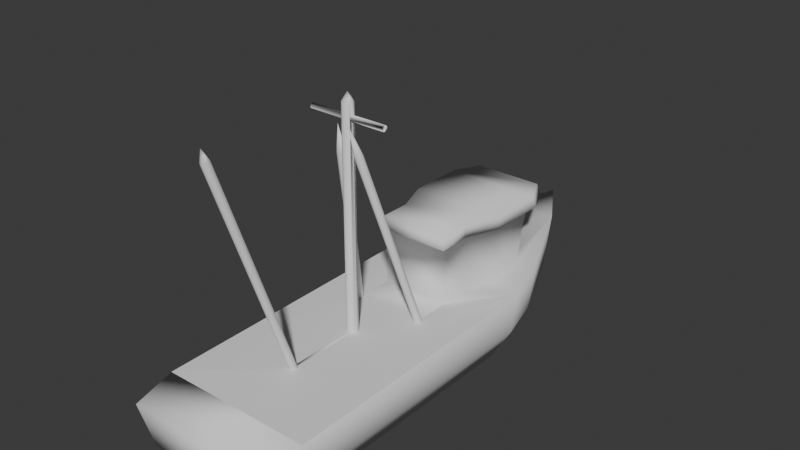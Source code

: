# Source: BoatCollision.blend  (saved by Blender 4.2.66; exported with 4.5.12 LTS)
import bpy
from mathutils import Matrix  # noqa: F401  (used for matrix-valued properties, if any)

bpy.ops.wm.read_factory_settings(use_empty=True)
scene = bpy.context.scene
scene.name = 'Scene'

# ---- collections
col_collection = bpy.data.collections.new('Collection'); scene.collection.children.link(col_collection)

# ---- world
world_world = bpy.data.worlds.new('World'); scene.world = world_world
world_world.use_nodes = True; world_world.node_tree.nodes.clear()
_N = world_world.node_tree.nodes; _L = world_world.node_tree.links
n0 = _N.new('ShaderNodeOutputWorld'); n0.name = 'World Output'; n0.location = (300, 300)
n1 = _N.new('ShaderNodeBackground'); n1.name = 'Background'; n1.location = (10, 300)
n1.inputs[0].default_value = (0.05088, 0.05088, 0.05088, 1.0)
_L.new(n1.outputs[0], n0.inputs[0])
n0.is_active_output = True
world_world.color = (0.05088, 0.05088, 0.05088)
world_world.sun_shadow_jitter_overblur = 0.0

# ---- cameras
cam_left = bpy.data.cameras.new('left')
cam_left.type = 'ORTHO'
cam_left.clip_start = 0.001
cam_left.clip_end = 100.0
cam_left.lens = 35.0
cam_left.sensor_width = 36.0
cam_left.sensor_height = 24.0
cam_left.ortho_scale = 0.3268
cam_left.dof.focus_distance = 0.05
cam_back = bpy.data.cameras.new('back')
cam_back.type = 'ORTHO'
cam_back.clip_start = 0.001
cam_back.clip_end = 100.0
cam_back.lens = 35.0
cam_back.sensor_width = 36.0
cam_back.sensor_height = 24.0
cam_back.ortho_scale = 0.2613
cam_back.dof.focus_distance = 0.05

# ---- meshes
me_mesh = bpy.data.meshes.new('Mesh')
me_mesh.from_pydata([(0.1951, 3.567, 5.184), (0.07453, 3.567, 5.099), (-0.07453, 3.567, 5.099), (-0.1951, 3.567, 5.184), (-0.2412, 3.567, 5.321), (-0.1951, 3.567, 5.458), (-0.07453, 3.567, 5.542), (0.07453, 3.567, 5.542), (0.1951, 3.567, 5.458), (0.2412, 3.567, 5.321), (0.1951, 16.27, 9.628), (0.07453, 16.29, 9.543), (-0.07453, 16.29, 9.543), (-0.1951, 16.27, 9.628), (-0.2412, 16.23, 9.764), (-0.1951, 16.2, 9.901), (-0.07453, 16.17, 9.986), (0.07453, 16.17, 9.986), (0.1951, 16.2, 9.901), (0.2412, 16.23, 9.764), (-1.192e-08, 16.9, 9.944), (-1.918, 3.567, -2.165), (-2.053, 3.567, -2.217), (-2.195, 3.567, -2.18), (-2.29, 3.567, -2.069), (-2.302, 3.567, -1.925), (-2.226, 3.567, -1.804), (-2.091, 3.567, -1.753), (-1.949, 3.567, -1.789), (-1.853, 3.567, -1.901), (-1.841, 3.567, -2.044), (-0.4274, 13.6, 0.6089), (-0.5624, 13.62, 0.557), (-0.7047, 13.63, 0.5939), (-0.8, 13.62, 0.7054), (-0.8119, 13.59, 0.8489), (-0.7358, 13.56, 0.9696), (-0.6008, 13.54, 1.021), (-0.4585, 13.53, 0.9846), (-0.3632, 13.54, 0.8731), (-0.3513, 13.57, 0.7296), (-0.3331, 15.25, 1.252), (2.29, 3.567, -2.069), (2.194, 3.567, -2.18), (2.052, 3.567, -2.217), (1.917, 3.567, -2.165), (1.841, 3.567, -2.044), (1.853, 3.567, -1.901), (1.948, 3.567, -1.789), (2.09, 3.567, -1.753), (2.225, 3.567, -1.804), (2.302, 3.567, -1.925), (0.7909, 13.68, 0.7216), (0.6956, 13.69, 0.6101), (0.5533, 13.68, 0.5732), (0.4183, 13.66, 0.6251), (0.3422, 13.63, 0.7458), (0.3541, 13.6, 0.8893), (0.4493, 13.59, 1.001), (0.5916, 13.6, 1.038), (0.7266, 13.62, 0.9859), (0.8027, 13.65, 0.8651), (0.3327, 15.25, 1.252), (2.308, 15.59, 0.7245), (2.308, 15.49, 0.7245), (-2.308, 15.49, 0.7245), (-2.308, 15.59, 0.7245), (2.308, 15.67, 0.7858), (2.308, 15.4, 0.7858), (2.308, 15.37, 0.8849), (2.308, 15.4, 0.984), (2.308, 15.49, 1.045), (2.308, 15.59, 1.045), (2.308, 15.67, 0.984), (2.308, 15.71, 0.8849), (-2.308, 15.67, 0.7858), (-2.308, 15.4, 0.7858), (-2.308, 15.37, 0.8849), (-2.308, 15.4, 0.984), (-2.308, 15.49, 1.045), (-2.308, 15.59, 1.045), (-2.308, 15.67, 0.984), (-2.308, 15.71, 0.8849), (-3.598, -0.4141, -6.824), (3.598, -0.4141, -6.824), (3.598, -0.4141, 8.069), (-3.598, -0.4141, 8.069), (4.308, 1.021, -7.582), (-4.514, 3.418, 9.318), (-4.514, 3.518, -7.802), (-4.308, 1.021, 8.757), (4.514, 3.518, -7.802), (4.308, 1.021, 8.757), (-2.822, -0.3248, 11.03), (-3.379, 0.9141, 11.56), (-3.541, 3.567, 12.26), (4.514, 3.418, 9.318), (2.822, -0.3248, 11.03), (3.379, 0.9141, 11.56), (3.541, 3.567, 12.26), (3.697, 3.795, -10.79), (3.528, 1.021, -10.43), (-4.308, 1.021, -7.582), (1.383, 1.021, -15.3), (1.449, 4.25, -15.89), (2.947, -0.4141, -9.201), (-3.697, 3.795, -10.79), (-3.528, 1.021, -10.43), (-1.449, 4.25, -15.89), (0.0, 4.777, -18.21), (0.0, 2.797, -17.52), (-1.383, 1.021, -15.3), (-2.947, -0.4141, -9.201), (-1.155, -0.4141, -13.27), (1.155, -0.4141, -13.27), (0.0, -0.4141, -15.12), (-2.978, 7.026, -7.98), (2.978, 7.026, -7.98), (2.978, 7.026, -11.53), (-2.978, 7.026, -11.53), (-2.19, 7.026, -5.839), (2.19, 7.026, -5.839), (-2.19, 7.026, -3.926), (2.19, 7.026, -3.926), (2.197, 7.026, -13.18), (-2.197, 7.026, -13.18), (-2.826, 7.687, -7.999), (2.826, 7.687, -7.999), (2.826, 7.687, -11.39), (-2.826, 7.687, -11.39), (-2.078, 7.687, -5.968), (2.078, 7.687, -5.968), (-2.078, 7.687, -4.153), (2.078, 7.687, -4.153), (2.085, 7.687, -12.95), (-2.085, 7.687, -12.95), (2.67, 7.026, -7.99), (2.67, 3.536, -7.99), (1.994, 7.026, -6.116), (1.994, 3.508, -6.116), (1.994, 3.497, -4.27), (1.994, 7.026, -4.27), (-2.676, 3.537, -8.006), (-2.67, 7.026, -7.99), (-1.994, 3.508, -6.116), (-1.994, 7.026, -6.116), (2.675, 3.752, -10.33), (2.661, 7.013, -10.86), (1.952, 3.843, -11.33), (1.986, 7.013, -12.31), (-2.661, 7.013, -10.86), (-2.675, 3.755, -10.36), (-1.986, 7.013, -12.31), (-1.952, 3.843, -11.33), (-1.994, 3.497, -4.27), (-1.994, 7.026, -4.27), (0.2616, 3.567, 0.6948), (0.09994, 3.567, 0.5773), (-0.09994, 3.567, 0.5773), (-0.2616, 3.567, 0.6948), (-0.3234, 3.567, 0.8849), (-0.2616, 3.567, 1.075), (-0.09994, 3.567, 1.192), (0.09994, 3.567, 1.192), (0.2616, 3.567, 1.075), (0.3234, 3.567, 0.8849), (0.2616, 16.36, 0.6948), (0.09994, 16.36, 0.5773), (-0.09994, 16.36, 0.5773), (-0.2616, 16.36, 0.6948), (-0.3234, 16.36, 0.8849), (-0.2616, 16.36, 1.075), (-0.09994, 16.36, 1.192), (0.09994, 16.36, 1.192), (0.2616, 16.36, 1.075), (0.3234, 16.36, 0.8849), (-2.032e-08, 16.85, 0.8849), (-0.2713, 15.49, 0.7245), (-0.2713, 15.59, 0.7245), (-0.2713, 15.49, 1.045), (-0.2912, 15.67, 0.984), (-0.2912, 15.4, 0.984), (-0.2912, 15.4, 0.7858), (-0.2713, 15.59, 1.045), (-0.2912, 15.67, 0.7858), (-0.3234, 15.71, 0.8849), (-0.3234, 15.37, 0.8849), (0.2713, 15.59, 0.7245), (0.2713, 15.49, 0.7245), (0.2713, 15.49, 1.045), (0.2912, 15.67, 0.984), (0.2912, 15.4, 0.984), (0.2912, 15.4, 0.7858), (0.2713, 15.59, 1.045), (0.2912, 15.67, 0.7858), (0.3234, 15.71, 0.8849), (0.3234, 15.37, 0.8849)], [], [(0, 1, 11, 10), (1, 2, 12, 11), (2, 3, 13, 12), (3, 4, 14, 13), (4, 5, 15, 14), (5, 6, 16, 15), (6, 7, 17, 16), (7, 8, 18, 17), (8, 9, 19, 18), (9, 0, 10, 19), (10, 11, 20), (11, 12, 20), (12, 13, 20), (13, 14, 20), (14, 15, 20), (15, 16, 20), (16, 17, 20), (17, 18, 20), (18, 19, 20), (19, 10, 20), (21, 22, 32, 31), (22, 23, 33, 32), (23, 24, 34, 33), (24, 25, 35, 34), (25, 26, 36, 35), (26, 27, 37, 36), (27, 28, 38, 37), (28, 29, 39, 38), (29, 30, 40, 39), (30, 21, 31, 40), (31, 32, 41), (32, 33, 41), (33, 34, 41), (34, 35, 41), (35, 36, 41), (36, 37, 41), (37, 38, 41), (38, 39, 41), (39, 40, 41), (40, 31, 41), (42, 43, 53, 52), (43, 44, 54, 53), (44, 45, 55, 54), (45, 46, 56, 55), (46, 47, 57, 56), (47, 48, 58, 57), (48, 49, 59, 58), (49, 50, 60, 59), (50, 51, 61, 60), (51, 42, 52, 61), (52, 53, 62), (53, 54, 62), (54, 55, 62), (55, 56, 62), (56, 57, 62), (57, 58, 62), (58, 59, 62), (59, 60, 62), (60, 61, 62), (61, 52, 62), (178, 177, 65, 66), (189, 191, 70, 71), (64, 63, 67, 74, 73, 72, 71, 70, 69, 68), (66, 65, 76, 77, 78, 79, 80, 81, 82, 75), (188, 64, 68, 192), (189, 71, 72, 193), (190, 193, 72, 73), (187, 194, 67, 63), (83, 84, 85, 86), (90, 86, 93, 94), (88, 89, 102, 90), (88, 90, 94, 95), (85, 84, 87, 92), (97, 85, 92, 98), (98, 92, 96, 99), (86, 85, 97, 93), (87, 91, 96, 92), (93, 97, 98, 94), (94, 98, 99, 95), (91, 87, 101, 100), (83, 86, 90, 102), (87, 84, 105, 101), (89, 106, 107, 102), (104, 103, 110, 109), (113, 112, 107, 111), (103, 114, 115, 110), (108, 109, 110, 111), (114, 113, 115), (84, 83, 112, 105), (111, 110, 115, 113), (101, 105, 114, 103), (105, 112, 113, 114), (83, 102, 107, 112), (137, 136, 138, 139), (143, 142, 144, 145), (147, 146, 148, 149), (151, 150, 152, 153), (117, 118, 128, 127), (119, 116, 126, 129), (116, 120, 130, 126), (121, 117, 127, 131), (120, 122, 132, 130), (122, 123, 133, 132), (123, 121, 131, 133), (118, 124, 134, 128), (124, 125, 135, 134), (125, 119, 129, 135), (150, 151, 142, 143), (123, 141, 138, 121), (120, 145, 155, 122), (145, 144, 154, 155), (118, 147, 149, 124), (136, 137, 146, 147), (118, 117, 136, 147), (149, 148, 153, 152), (121, 138, 136, 117), (122, 155, 141, 123), (154, 140, 141, 155), (139, 138, 141, 140), (125, 152, 150, 119), (125, 124, 149, 152), (119, 150, 143, 116), (116, 143, 145, 120), (156, 157, 167, 166), (157, 158, 168, 167), (158, 159, 169, 168), (161, 162, 172, 171), (162, 163, 173, 172), (163, 164, 174, 173), (166, 167, 176), (167, 168, 176), (168, 169, 176), (169, 170, 176), (170, 171, 176), (171, 172, 176), (172, 173, 176), (173, 174, 176), (174, 175, 176), (175, 166, 176), (101, 103, 104, 100), (106, 108, 111, 107), (95, 99, 96, 88), (109, 108, 104), (153, 148, 104, 108), (104, 148, 146, 100), (106, 151, 153, 108), (106, 89, 142, 151), (142, 89, 144), (144, 89, 154), (91, 100, 146, 137), (137, 139, 91), (140, 91, 139), (132, 133, 131, 130), (130, 131, 127, 126), (128, 129, 126, 127), (134, 135, 129, 128), (22, 44, 140, 154), (45, 44, 22, 21), (46, 45, 21, 30), (47, 46, 30, 29), (48, 47, 29, 28), (49, 48, 28, 27), (27, 158, 157, 49), (159, 158, 27, 26), (26, 160, 159), (157, 156, 50, 49), (156, 165, 50), (43, 91, 140, 44), (42, 91, 43), (51, 96, 91, 42), (50, 96, 51), (22, 154, 89, 23), (23, 89, 24), (24, 89, 88, 25), (26, 25, 88), (162, 2, 1, 163), (162, 161, 3, 2), (161, 160, 4, 3), (164, 163, 1, 0), (165, 164, 0, 9), (165, 9, 96, 50), (160, 26, 88, 4), (5, 4, 88), (6, 5, 88), (88, 96, 7, 6), (96, 8, 7), (96, 9, 8), (66, 75, 184, 178), (81, 80, 183, 180), (79, 179, 183, 80), (65, 177, 182, 76), (79, 78, 181, 179), (63, 64, 188, 187), (74, 195, 190, 73), (74, 67, 194, 195), (81, 180, 185, 82), (82, 185, 184, 75), (77, 76, 182, 186), (77, 186, 181, 78), (69, 196, 192, 68), (69, 70, 191, 196), (175, 195, 194, 166), (194, 187, 166), (166, 187, 188, 156), (188, 192, 156), (165, 156, 192, 196), (165, 196, 191, 164), (191, 189, 164), (174, 164, 189, 193), (193, 190, 174), (175, 174, 190, 195), (170, 185, 180, 171), (180, 183, 171), (170, 169, 184, 185), (184, 169, 178), (169, 159, 177, 178), (177, 159, 182), (160, 186, 182, 159), (160, 161, 181, 186), (181, 161, 179), (171, 183, 179, 161)])
me_mesh.polygons.foreach_set('use_smooth', [1, 1, 1, 1, 1, 1, 1, 1, 1, 1, 1, 1, 1, 1, 1, 1, 1, 1, 1, 1, 1, 1, 1, 1, 1, 1, 1, 1, 1, 1, 1, 1, 1, 1, 1, 1, 1, 1, 1, 1, 1, 1, 1, 1, 1, 1, 1, 1, 1, 1, 1, 1, 1, 1, 1, 1, 1, 1, 1, 1, 1, 1, 1, 1, 1, 1, 1, 1, 1, 1, 1, 1, 1, 1, 1, 1, 1, 1, 1, 1, 1, 1, 1, 1, 1, 1, 1, 1, 1, 1, 1, 1, 1, 1, 1, 1, 1, 1, 1, 1, 1, 1, 1, 1, 1, 1, 1, 1, 1, 1, 1, 1, 1, 1, 1, 1, 1, 1, 1, 1, 1, 1, 1, 1, 1, 1, 1, 1, 1, 1, 1, 1, 1, 1, 1, 1, 1, 1, 1, 1, 1, 1, 1, 1, 1, 1, 1, 1, 1, 1, 1, 1, 1, 1, 1, 1, 1, 0, 0, 0, 0, 0, 0, 0, 0, 0, 0, 0, 0, 0, 0, 0, 0, 0, 0, 1, 0, 0, 0, 0, 0, 0, 0, 0, 0, 0, 0, 1, 1, 1, 1, 1, 1, 1, 1, 1, 1, 1, 1, 1, 1, 1, 1, 1, 1, 0, 0, 1, 1, 1, 1, 1, 1, 1, 1, 1, 1, 0, 0, 1, 1])
_uv = me_mesh.uv_layers.new(name='map1')
_uv.uv.foreach_set('vector', [0.375, 0.3125, 0.4, 0.3125, 0.4, 0.6884, 0.375, 0.6884, 0.4, 0.3125, 0.425, 0.3125, 0.425, 0.6884, 0.4, 0.6884, 0.425, 0.3125, 0.45, 0.3125, 0.45, 0.6884, 0.425, 0.6884, 0.45, 0.3125, 0.475, 0.3125, 0.475, 0.6884, 0.45, 0.6884, 0.475, 0.3125, 0.5, 0.3125, 0.5, 0.6884, 0.475, 0.6884, 0.5, 0.3125, 0.525, 0.3125, 0.525, 0.6884, 0.5, 0.6884, 0.525, 0.3125, 0.55, 0.3125, 0.55, 0.6884, 0.525, 0.6884, 0.55, 0.3125, 0.575, 0.3125, 0.575, 0.6884, 0.55, 0.6884, 0.575, 0.3125, 0.6, 0.3125, 0.6, 0.6884, 0.575, 0.6884, 0.6, 0.3125, 0.625, 0.3125, 0.625, 0.6884, 0.6, 0.6884, 0.6264, 0.9356, 0.5483, 0.9924, 0.6264, 0.9356, 0.5483, 0.9924, 0.4517, 0.9924, 0.5483, 0.9924, 0.4517, 0.9924, 0.3736, 0.9356, 0.4517, 0.9924, 0.3736, 0.9356, 0.3438, 0.8438, 0.3736, 0.9356, 0.3438, 0.8438, 0.3736, 0.7519, 0.3438, 0.8438, 0.3736, 0.7519, 0.4517, 0.6951, 0.3736, 0.7519, 0.4517, 0.6951, 0.5483, 0.6951, 0.4517, 0.6951, 0.5483, 0.6951, 0.6264, 0.7519, 0.5483, 0.6951, 0.6264, 0.7519, 0.6562, 0.8438, 0.6264, 0.7519, 0.6562, 0.8438, 0.6264, 0.9356, 0.6562, 0.8438, 0.375, 0.3125, 0.4, 0.3125, 0.4, 0.6347, 0.375, 0.6347, 0.4, 0.3125, 0.425, 0.3125, 0.425, 0.6347, 0.4, 0.6347, 0.425, 0.3125, 0.45, 0.3125, 0.45, 0.6347, 0.425, 0.6347, 0.45, 0.3125, 0.475, 0.3125, 0.475, 0.6347, 0.45, 0.6347, 0.475, 0.3125, 0.5, 0.3125, 0.5, 0.6347, 0.475, 0.6347, 0.5, 0.3125, 0.525, 0.3125, 0.525, 0.6347, 0.5, 0.6347, 0.525, 0.3125, 0.55, 0.3125, 0.55, 0.6347, 0.525, 0.6347, 0.55, 0.3125, 0.575, 0.3125, 0.575, 0.6347, 0.55, 0.6347, 0.575, 0.3125, 0.6, 0.3125, 0.6, 0.6347, 0.575, 0.6347, 0.6, 0.3125, 0.625, 0.3125, 0.625, 0.6347, 0.6, 0.6347, 0.6111, 0.9971, 0.5332, 1.054, 0.5, 0.8375, 0.5332, 1.054, 0.4367, 1.055, 0.5, 0.8375, 0.4367, 1.055, 0.3585, 0.9976, 0.5, 0.8375, 0.3585, 0.9976, 0.3284, 0.9051, 0.5, 0.8375, 0.3284, 0.9051, 0.3581, 0.8125, 0.5, 0.8375, 0.3581, 0.8125, 0.436, 0.7552, 0.5, 0.8375, 0.436, 0.7552, 0.5326, 0.755, 0.5, 0.8375, 0.5326, 0.755, 0.6108, 0.812, 0.5, 0.8375, 0.6108, 0.812, 0.6408, 0.9045, 0.5, 0.8375, 0.6408, 0.9045, 0.6111, 0.9971, 0.5, 0.8375, 0.375, 0.3125, 0.4, 0.3125, 0.4, 0.6366, 0.375, 0.6366, 0.4, 0.3125, 0.425, 0.3125, 0.425, 0.6366, 0.4, 0.6366, 0.425, 0.3125, 0.45, 0.3125, 0.45, 0.6366, 0.425, 0.6366, 0.45, 0.3125, 0.475, 0.3125, 0.475, 0.6366, 0.45, 0.6366, 0.475, 0.3125, 0.5, 0.3125, 0.5, 0.6366, 0.475, 0.6366, 0.5, 0.3125, 0.525, 0.3125, 0.525, 0.6366, 0.5, 0.6366, 0.525, 0.3125, 0.55, 0.3125, 0.55, 0.6366, 0.525, 0.6366, 0.55, 0.3125, 0.575, 0.3125, 0.575, 0.6366, 0.55, 0.6366, 0.575, 0.3125, 0.6, 0.3125, 0.6, 0.6366, 0.575, 0.6366, 0.6, 0.3125, 0.625, 0.3125, 0.625, 0.6366, 0.6, 0.6366, 0.7381, 1.073, 0.5999, 1.172, 0.5, 0.8375, 0.5999, 1.172, 0.4301, 1.173, 0.5, 0.8375, 0.4301, 1.173, 0.2906, 1.074, 0.5, 0.8375, 0.2906, 1.074, 0.2347, 0.9098, 0.5, 0.8375, 0.2347, 0.9098, 0.2865, 0.7426, 0.5, 0.8375, 0.2865, 0.7426, 0.4278, 0.6385, 0.5, 0.8375, 0.4278, 0.6385, 0.6031, 0.6393, 0.5, 0.8375, 0.6031, 0.6393, 0.743, 0.7443, 0.5, 0.8375, 0.743, 0.7443, 0.7935, 0.9104, 0.5, 0.8375, 0.7935, 0.9104, 0.7381, 1.073, 0.5, 0.8375, 0.4, 0.5268, 0.425, 0.5268, 0.425, 0.6884, 0.4, 0.6884, 0.4517, 0.4161, 0.3736, 0.3922, 0.3736, 0.2481, 0.4517, 0.3049, 0.4517, 0.007647, 0.5483, 0.007647, 0.6264, 0.06441, 0.6562, 0.1562, 0.6264, 0.2481, 0.5483, 0.3049, 0.4517, 0.3049, 0.3736, 0.2481, 0.3438, 0.1562, 0.3736, 0.06441, 0.5483, 0.9924, 0.4517, 0.9924, 0.3736, 0.9356, 0.3438, 0.8438, 0.3736, 0.7519, 0.4517, 0.6951, 0.5483, 0.6951, 0.6264, 0.7519, 0.6562, 0.8438, 0.6264, 0.9356, 0.4517, 0.2883, 0.4517, 0.007647, 0.3736, 0.06441, 0.3736, 0.3127, 0.4517, 0.4161, 0.4517, 0.3049, 0.5483, 0.3049, 0.5483, 0.4161, 0.6264, 0.3917, 0.5483, 0.4161, 0.5483, 0.3049, 0.6264, 0.2481, 0.5483, 0.2883, 0.6264, 0.3127, 0.6264, 0.06441, 0.5483, 0.007647, 0.375, 0.75, 0.625, 0.75, 0.625, 1.0, 0.375, 1.0, 0.375, 0.25, 0.375, 0.0, 0.375, 0.0, 0.375, 0.25, 0.375, 0.25, 0.375, 0.5, 0.125, 0.25, 0.375, 0.25, 0.375, 0.25, 0.375, 0.25, 0.375, 0.25, 0.375, 0.25, 0.625, 0.0, 0.875, 0.0, 0.875, 0.25, 0.625, 0.25, 0.625, 0.0, 0.625, 0.0, 0.625, 0.25, 0.625, 0.25, 0.625, 0.25, 0.625, 0.25, 0.625, 0.25, 0.625, 0.25, 0.375, 0.0, 0.625, 0.0, 0.625, 0.0, 0.375, 0.0, 0.625, 0.5, 0.625, 0.5, 0.625, 0.25, 0.625, 0.25, 0.375, 0.0, 0.625, 0.0, 0.625, 0.25, 0.375, 0.25, 0.375, 0.25, 0.625, 0.25, 0.625, 0.25, 0.375, 0.25, 0.625, 0.5, 0.625, 0.5, 0.625, 0.5, 0.625, 0.5, 0.125, 0.0, 0.375, 0.0, 0.375, 0.25, 0.125, 0.25, 0.625, 0.5, 0.625, 0.75, 0.625, 0.75, 0.625, 0.5, 0.375, 0.5, 0.375, 0.5, 0.375, 0.5, 0.375, 0.5, 0.625, 0.5, 0.625, 0.5, 0.5, 0.5, 0.5, 0.5, 0.375, 0.75, 0.375, 0.75, 0.375, 0.5, 0.375, 0.5, 0.625, 0.5, 0.625, 0.75, 0.5, 0.75, 0.5, 0.5, 0.375, 0.5, 0.5, 0.5, 0.5, 0.5, 0.375, 0.5, 0.625, 0.75, 0.375, 0.75, 0.5, 0.75, 0.625, 0.75, 0.375, 0.75, 0.375, 0.75, 0.625, 0.75, 0.375, 0.5, 0.5, 0.5, 0.5, 0.75, 0.375, 0.75, 0.625, 0.5, 0.625, 0.75, 0.625, 0.75, 0.625, 0.5, 0.625, 0.75, 0.375, 0.75, 0.375, 0.75, 0.625, 0.75, 0.375, 0.75, 0.375, 0.5, 0.375, 0.5, 0.375, 0.75, 0.6812, 0.89, 0.6812, 0.9959, 0.6208, 0.9959, 0.6208, 0.89, 0.6812, 0.9959, 0.6812, 0.89, 0.6208, 0.89, 0.6208, 0.9959, 0.7703, 0.9959, 0.7548, 0.8957, 0.7839, 0.8985, 0.8168, 0.9959, 0.7548, 0.8958, 0.7703, 0.9959, 0.8168, 0.9959, 0.7839, 0.8985, 0.7019, 0.3408, 0.653, 0.6218, 0.5726, 0.5705, 0.6005, 0.3469, 0.02711, 0.5978, 0.0, 0.3136, 0.1007, 0.3274, 0.1114, 0.5514, 0.0, 0.3136, 0.07149, 0.1379, 0.1591, 0.1884, 0.1007, 0.3274, 0.6454, 0.1596, 0.7019, 0.3408, 0.6005, 0.3469, 0.5534, 0.2043, 0.07149, 0.1379, 0.1654, 0.0, 0.2027, 0.08092, 0.1591, 0.1884, 0.1654, 0.0, 0.5624, 0.01039, 0.5182, 0.09731, 0.2027, 0.08092, 0.5624, 0.01039, 0.6454, 0.1596, 0.5534, 0.2043, 0.5182, 0.09731, 0.653, 0.6218, 0.5354, 0.7443, 0.5007, 0.6613, 0.5726, 0.5705, 0.5354, 0.7443, 0.1346, 0.7331, 0.1763, 0.6453, 0.5007, 0.6613, 0.1346, 0.7331, 0.02711, 0.5978, 0.1114, 0.5514, 0.1763, 0.6453, 0.7703, 0.9959, 0.7548, 0.8958, 0.6812, 0.89, 0.6812, 0.9959, 0.5624, 0.01039, 0.5612, 0.9959, 0.6208, 0.9959, 0.6454, 0.1596, 0.07149, 0.1379, 0.6208, 0.9959, 0.5612, 0.9959, 0.1654, 0.0, 0.6208, 0.9959, 0.6208, 0.89, 0.5612, 0.89, 0.5612, 0.9959, 0.653, 0.6218, 0.7703, 0.9959, 0.8168, 0.9959, 0.5354, 0.7443, 0.6812, 0.9959, 0.6812, 0.89, 0.7548, 0.8957, 0.7703, 0.9959, 0.653, 0.6218, 0.7019, 0.3408, 0.6812, 0.9959, 0.7703, 0.9959, 0.8168, 0.9959, 0.7839, 0.8985, 0.7839, 0.8985, 0.8168, 0.9959, 0.6454, 0.1596, 0.6208, 0.9959, 0.6812, 0.9959, 0.7019, 0.3408, 0.1654, 0.0, 0.5612, 0.9959, 0.5612, 0.9959, 0.5624, 0.01039, 0.5612, 0.89, 0.5612, 0.89, 0.5612, 0.9959, 0.5612, 0.9959, 0.6208, 0.89, 0.6208, 0.9959, 0.5612, 0.9959, 0.5612, 0.89, 0.1346, 0.7331, 0.8168, 0.9959, 0.7703, 0.9959, 0.02711, 0.5978, 0.1346, 0.7331, 0.5354, 0.7443, 0.8168, 0.9959, 0.8168, 0.9959, 0.02711, 0.5978, 0.7703, 0.9959, 0.6812, 0.9959, 0.0, 0.3136, 0.0, 0.3136, 0.6812, 0.9959, 0.6208, 0.9959, 0.07149, 0.1379, 0.375, 0.3125, 0.4, 0.3125, 0.4, 0.6884, 0.375, 0.6884, 0.4, 0.3125, 0.425, 0.3125, 0.425, 0.6884, 0.4, 0.6884, 0.425, 0.3125, 0.45, 0.3125, 0.45, 0.6884, 0.425, 0.6884, 0.5, 0.3125, 0.525, 0.3125, 0.525, 0.6884, 0.5, 0.6884, 0.525, 0.3125, 0.55, 0.3125, 0.55, 0.6884, 0.525, 0.6884, 0.55, 0.3125, 0.575, 0.3125, 0.575, 0.6884, 0.55, 0.6884, 0.6264, 0.9356, 0.5483, 0.9924, 0.6264, 0.9356, 0.5483, 0.9924, 0.4517, 0.9924, 0.5483, 0.9924, 0.4517, 0.9924, 0.3736, 0.9356, 0.4517, 0.9924, 0.3736, 0.9356, 0.3438, 0.8438, 0.3736, 0.9356, 0.3438, 0.8438, 0.3736, 0.7519, 0.3438, 0.8438, 0.3736, 0.7519, 0.4517, 0.6951, 0.3736, 0.7519, 0.4517, 0.6951, 0.5483, 0.6951, 0.4517, 0.6951, 0.5483, 0.6951, 0.6264, 0.7519, 0.5483, 0.6951, 0.6264, 0.7519, 0.6562, 0.8438, 0.6264, 0.7519, 0.6562, 0.8438, 0.6264, 0.9356, 0.6562, 0.8438, 0.625, 0.5, 0.625, 0.5, 0.625, 0.5, 0.625, 0.5, 0.375, 0.5, 0.375, 0.5, 0.375, 0.5, 0.375, 0.5, 0.375, 0.25, 0.625, 0.25, 0.625, 0.25, 0.375, 0.25, 0.5, 0.5, 0.375, 0.5, 0.625, 0.5, 0.7839, 0.8985, 0.7839, 0.8985, 0.625, 0.5, 0.375, 0.5, 0.625, 0.5, 0.7839, 0.8985, 0.7548, 0.8957, 0.625, 0.5, 0.375, 0.5, 0.7548, 0.8958, 0.7839, 0.8985, 0.375, 0.5, 0.375, 0.5, 0.375, 0.5, 0.6812, 0.89, 0.7548, 0.8958, 0.6812, 0.89, 0.375, 0.5, 0.6208, 0.89, 0.6208, 0.89, 0.375, 0.5, 0.5612, 0.89, 0.625, 0.5, 0.625, 0.5, 0.7548, 0.8957, 0.6812, 0.89, 0.6812, 0.89, 0.6208, 0.89, 0.625, 0.5, 0.5612, 0.89, 0.625, 0.5, 0.6208, 0.89, 0.2027, 0.08092, 0.5182, 0.09731, 0.5534, 0.2043, 0.1591, 0.1884, 0.1591, 0.1884, 0.5534, 0.2043, 0.6005, 0.3469, 0.1007, 0.3274, 0.5726, 0.5705, 0.1114, 0.5514, 0.1007, 0.3274, 0.6005, 0.3469, 0.5007, 0.6613, 0.1763, 0.6453, 0.1114, 0.5514, 0.5726, 0.5705, 0.0, 0.0, 0.0, 0.0, 0.5612, 0.89, 0.5612, 0.89, 0.0, 0.0, 0.0, 0.0, 0.0, 0.0, 0.0, 0.0, 0.0, 0.0, 0.0, 0.0, 0.0, 0.0, 0.0, 0.0, 0.0, 0.0, 0.0, 0.0, 0.0, 0.0, 0.0, 0.0, 0.0, 0.0, 0.0, 0.0, 0.0, 0.0, 0.0, 0.0, 0.0, 0.0, 0.0, 0.0, 0.0, 0.0, 0.0, 0.0, 0.0, 0.0, 0.425, 0.3125, 0.4, 0.3125, 0.0, 0.0, 0.0, 0.0, 0.0, 0.0, 0.0, 0.0, 0.0, 0.0, 0.0, 0.0, 0.475, 0.3125, 0.0, 0.0, 0.0, 0.0, 0.0, 0.0, 0.0, 0.0, 0.0, 0.0, 0.0, 0.0, 0.6, 0.3125, 0.0, 0.0, 0.0, 0.0, 0.0, 0.0, 0.0, 0.0, 0.0, 0.0, 0.375, 0.3125, 0.0, 0.0, 0.0, 0.0, 0.0, 0.0, 0.0, 0.0, 0.0, 0.0, 0.0, 0.0, 0.575, 0.3125, 0.0, 0.0, 0.0, 0.0, 0.0, 0.0, 0.0, 0.0, 0.0, 0.0, 0.0, 0.0, 0.0, 0.0, 0.0, 0.0, 0.45, 0.3125, 0.0, 0.0, 0.0, 0.0, 0.0, 0.0, 0.0, 0.0, 0.5, 0.3125, 0.0, 0.0, 0.0, 0.0, 0.525, 0.3125, 0.425, 0.3125, 0.4, 0.3125, 0.55, 0.3125, 0.0, 0.0, 0.0, 0.0, 0.0, 0.0, 0.0, 0.0, 0.0, 0.0, 0.0, 0.0, 0.0, 0.0, 0.0, 0.0, 0.0, 0.0, 0.0, 0.0, 0.0, 0.0, 0.0, 0.0, 0.0, 0.0, 0.0, 0.0, 0.0, 0.0, 0.0, 0.0, 0.0, 0.0, 0.0, 0.0, 0.0, 0.0, 0.575, 0.3125, 0.0, 0.0, 0.5, 0.3125, 0.0, 0.0, 0.0, 0.0, 0.5, 0.3125, 0.0, 0.0, 0.0, 0.0, 0.525, 0.3125, 0.5, 0.3125, 0.0, 0.0, 0.0, 0.0, 0.0, 0.0, 0.0, 0.0, 0.0, 0.0, 0.0, 0.0, 0.575, 0.3125, 0.0, 0.0, 0.0, 0.0, 0.0, 0.0, 0.0, 0.0, 0.5483, 0.9924, 0.6264, 0.9356, 0.6264, 0.561, 0.5483, 0.5689, 0.6264, 0.7519, 0.5483, 0.6951, 0.5483, 0.5273, 0.6264, 0.5353, 0.4517, 0.6951, 0.4517, 0.5273, 0.5483, 0.5273, 0.5483, 0.6951, 0.4517, 0.9924, 0.4517, 0.5689, 0.3736, 0.561, 0.3736, 0.9356, 0.4517, 0.6951, 0.3736, 0.7519, 0.3736, 0.5363, 0.4517, 0.5273, 0.4, 0.3125, 0.425, 0.3125, 0.425, 0.4196, 0.4, 0.4196, 0.6562, 0.1562, 0.0, 0.0, 0.6264, 0.3917, 0.6264, 0.2481, 0.6562, 0.1562, 0.6264, 0.06441, 0.6264, 0.3127, 0.0, 0.0, 0.6264, 0.7519, 0.6264, 0.5353, 0.0, 0.0, 0.6562, 0.8438, 0.6562, 0.8438, 0.0, 0.0, 0.6264, 0.561, 0.6264, 0.9356, 0.3438, 0.8438, 0.3736, 0.9356, 0.3736, 0.561, 0.0, 0.0, 0.3438, 0.8438, 0.0, 0.0, 0.3736, 0.5363, 0.3736, 0.7519, 0.3438, 0.1562, 0.0, 0.0, 0.3736, 0.3127, 0.3736, 0.06441, 0.3438, 0.1562, 0.3736, 0.2481, 0.3736, 0.3922, 0.0, 0.0, 0.6562, 0.8438, 0.0, 0.0, 0.6264, 0.3127, 0.6264, 0.9356, 0.6264, 0.3127, 0.5483, 0.2883, 0.6264, 0.9356, 0.6264, 0.9356, 0.5483, 0.2883, 0.425, 0.4196, 0.375, 0.3125, 0.425, 0.4196, 0.3736, 0.3127, 0.375, 0.3125, 0.6, 0.3125, 0.375, 0.3125, 0.3736, 0.3127, 0.0, 0.0, 0.6, 0.3125, 0.0, 0.0, 0.3736, 0.3922, 0.0, 0.0, 0.3736, 0.3922, 0.4517, 0.4161, 0.0, 0.0, 0.575, 0.6884, 0.0, 0.0, 0.4517, 0.4161, 0.5483, 0.4161, 0.5483, 0.4161, 0.6264, 0.3917, 0.575, 0.6884, 0.6562, 0.8438, 0.575, 0.6884, 0.6264, 0.3917, 0.0, 0.0, 0.3438, 0.8438, 0.0, 0.0, 0.6264, 0.5353, 0.3736, 0.7519, 0.6264, 0.5353, 0.5483, 0.5273, 0.3736, 0.7519, 0.3438, 0.8438, 0.3736, 0.9356, 0.6264, 0.561, 0.0, 0.0, 0.6264, 0.561, 0.3736, 0.9356, 0.5483, 0.5689, 0.3736, 0.9356, 0.45, 0.3125, 0.425, 0.5268, 0.5483, 0.5689, 0.425, 0.5268, 0.45, 0.3125, 0.3736, 0.561, 0.475, 0.3125, 0.0, 0.0, 0.3736, 0.561, 0.45, 0.3125, 0.475, 0.3125, 0.0, 0.0, 0.3736, 0.5363, 0.0, 0.0, 0.3736, 0.5363, 0.0, 0.0, 0.4517, 0.5273, 0.3736, 0.7519, 0.5483, 0.5273, 0.4517, 0.5273, 0.0, 0.0])
me_mesh.update()
me_mesh.normals_split_custom_set([tuple(v) for v in zip(*[iter([0.7636, 0.2131, -0.6095, 0.2162, 0.6787, -0.7019, 0.3033, 0.3736, -0.8766, 0.8017, 0.2682, -0.5342, 0.2162, 0.6787, -0.7019, -0.2162, 0.6787, -0.7019, -0.3033, 0.3736, -0.8766, 0.3033, 0.3736, -0.8766, -0.2162, 0.6787, -0.7019, -0.7636, 0.2131, -0.6095, -0.8017, 0.2682, -0.5342, -0.3033, 0.3736, -0.8766, -0.7636, 0.2131, -0.6095, -0.9976, 0.02269, -0.06515, -0.9951, 0.09286, 0.0331, -0.8017, 0.2682, -0.5342, -0.9976, 0.02269, -0.06515, -0.8282, -0.186, 0.5287, -0.7979, -0.08182, 0.5972, -0.9951, 0.09286, 0.0331, -0.8282, -0.186, 0.5287, -0.3156, -0.3153, 0.895, -0.3012, -0.1863, 0.9352, -0.7979, -0.08182, 0.5972, -0.3156, -0.3153, 0.895, 0.3156, -0.3153, 0.895, 0.3012, -0.1863, 0.9352, -0.3012, -0.1863, 0.9352, 0.3156, -0.3153, 0.895, 0.8282, -0.186, 0.5287, 0.7979, -0.08182, 0.5972, 0.3012, -0.1863, 0.9352, 0.8282, -0.186, 0.5287, 0.9976, 0.02269, -0.06515, 0.9951, 0.09286, 0.03311, 0.7979, -0.08182, 0.5972, 0.9976, 0.02269, -0.06515, 0.7636, 0.2131, -0.6095, 0.8017, 0.2682, -0.5342, 0.9951, 0.09286, 0.03311, 0.8017, 0.2682, -0.5342, 0.3033, 0.3736, -0.8766, -0.7075, 0.5853, 0.396, 0.3033, 0.3736, -0.8766, -0.3033, 0.3736, -0.8766, -0.7075, 0.5853, 0.396, -0.3033, 0.3736, -0.8766, -0.8017, 0.2682, -0.5342, -0.7075, 0.5853, 0.396, -0.8017, 0.2682, -0.5342, -0.9951, 0.09286, 0.0331, -0.7075, 0.5853, 0.396, -0.9951, 0.09286, 0.0331, -0.7979, -0.08182, 0.5972, -0.7075, 0.5853, 0.396, -0.7979, -0.08182, 0.5972, -0.3012, -0.1863, 0.9352, -0.7075, 0.5853, 0.396, -0.3012, -0.1863, 0.9352, 0.3012, -0.1863, 0.9352, -0.7075, 0.5853, 0.396, 0.3012, -0.1863, 0.9352, 0.7979, -0.08182, 0.5972, -0.7075, 0.5853, 0.396, 0.7979, -0.08182, 0.5972, 0.9951, 0.09286, 0.03311, -0.7075, 0.5853, 0.396, 0.9951, 0.09286, 0.03311, 0.8017, 0.2682, -0.5342, -0.7075, 0.5853, 0.396, 0.5951, 0.1307, -0.7929, 0.03877, 0.2604, -0.9647, 0.08238, 0.3166, -0.945, 0.648, 0.1777, -0.7406, 0.03877, 0.2604, -0.9647, -0.5045, 0.2982, -0.8103, -0.498, 0.3591, -0.7893, 0.08238, 0.3166, -0.945, -0.5045, 0.2982, -0.8103, -0.8879, 0.2399, -0.3926, -0.8943, 0.294, -0.3373, -0.498, 0.3591, -0.7893, -0.8879, 0.2399, -0.3926, -0.9777, 0.09307, 0.1882, -0.9553, 0.1392, 0.2608, -0.8943, 0.294, -0.3373, -0.9777, 0.09307, 0.1882, -0.6811, -0.09985, 0.7253, -0.6361, -0.04816, 0.7701, -0.9553, 0.1392, 0.2608, -0.6811, -0.09985, 0.7253, -0.09915, -0.2528, 0.9624, -0.06942, -0.1904, 0.9792, -0.6361, -0.04816, 0.7701, -0.09915, -0.2528, 0.9624, 0.5104, -0.3005, 0.8057, 0.5171, -0.2346, 0.8232, -0.06942, -0.1904, 0.9792, 0.5104, -0.3005, 0.8057, 0.9177, -0.2276, 0.3255, 0.9155, -0.167, 0.3659, 0.5171, -0.2346, 0.8232, 0.9177, -0.2276, 0.3255, 0.9521, -0.0587, -0.3002, 0.972, -0.00925, -0.2347, 0.9155, -0.167, 0.3659, 0.9521, -0.0587, -0.3002, 0.5951, 0.1307, -0.7929, 0.648, 0.1777, -0.7406, 0.972, -0.00925, -0.2347, 0.648, 0.1777, -0.7406, 0.08238, 0.3166, -0.945, 0.1413, 0.9544, 0.263, 0.08238, 0.3166, -0.945, -0.498, 0.3591, -0.7893, 0.1413, 0.9544, 0.263, -0.498, 0.3591, -0.7893, -0.8943, 0.294, -0.3373, 0.1413, 0.9544, 0.263, -0.8943, 0.294, -0.3373, -0.9553, 0.1392, 0.2608, 0.1413, 0.9544, 0.263, -0.9553, 0.1392, 0.2608, -0.6361, -0.04816, 0.7701, 0.1413, 0.9544, 0.263, -0.6361, -0.04816, 0.7701, -0.06942, -0.1904, 0.9792, 0.1413, 0.9544, 0.263, -0.06942, -0.1904, 0.9792, 0.5171, -0.2346, 0.8232, 0.1413, 0.9544, 0.263, 0.5171, -0.2346, 0.8232, 0.9155, -0.167, 0.3659, 0.1413, 0.9544, 0.263, 0.9155, -0.167, 0.3659, 0.972, -0.00925, -0.2347, 0.1413, 0.9544, 0.263, 0.972, -0.00925, -0.2347, 0.648, 0.1777, -0.7406, 0.1413, 0.9544, 0.263, 0.8879, 0.2399, -0.3925, 0.5045, 0.2982, -0.8103, 0.4976, 0.3613, -0.7886, 0.8939, 0.2961, -0.3366, 0.5045, 0.2982, -0.8103, -0.03884, 0.2604, -0.9647, -0.08274, 0.3187, -0.9442, 0.4976, 0.3613, -0.7886, -0.03884, 0.2604, -0.9647, -0.5952, 0.1307, -0.7929, -0.6482, 0.1799, -0.7399, -0.08274, 0.3187, -0.9442, -0.5952, 0.1307, -0.7929, -0.9521, -0.05869, -0.3002, -0.9722, -0.006923, -0.2342, -0.6482, 0.1799, -0.7399, -0.9521, -0.05869, -0.3002, -0.9178, -0.2275, 0.3255, -0.9158, -0.1646, 0.3663, -0.9722, -0.006923, -0.2342, -0.9178, -0.2275, 0.3255, -0.5104, -0.3005, 0.8057, -0.5173, -0.2322, 0.8237, -0.9158, -0.1646, 0.3663, -0.5104, -0.3005, 0.8057, 0.09922, -0.2528, 0.9624, 0.06922, -0.188, 0.9797, -0.5173, -0.2322, 0.8237, 0.09922, -0.2528, 0.9624, 0.6811, -0.09984, 0.7253, 0.6358, -0.04581, 0.7705, 0.06922, -0.188, 0.9797, 0.6811, -0.09984, 0.7253, 0.9777, 0.09306, 0.1883, 0.9548, 0.1415, 0.2614, 0.6358, -0.04581, 0.7705, 0.9777, 0.09306, 0.1883, 0.8879, 0.2399, -0.3925, 0.8939, 0.2961, -0.3366, 0.9548, 0.1415, 0.2614, 0.8939, 0.2961, -0.3366, 0.4976, 0.3613, -0.7886, -0.1412, 0.9544, 0.2629, 0.4976, 0.3613, -0.7886, -0.08274, 0.3187, -0.9442, -0.1412, 0.9544, 0.2629, -0.08274, 0.3187, -0.9442, -0.6482, 0.1799, -0.7399, -0.1412, 0.9544, 0.2629, -0.6482, 0.1799, -0.7399, -0.9722, -0.006923, -0.2342, -0.1412, 0.9544, 0.2629, -0.9722, -0.006923, -0.2342, -0.9158, -0.1646, 0.3663, -0.1412, 0.9544, 0.2629, -0.9158, -0.1646, 0.3663, -0.5173, -0.2322, 0.8237, -0.1412, 0.9544, 0.2629, -0.5173, -0.2322, 0.8237, 0.06922, -0.188, 0.9797, -0.1412, 0.9544, 0.2629, 0.06922, -0.188, 0.9797, 0.6358, -0.04581, 0.7705, -0.1412, 0.9544, 0.2629, 0.6358, -0.04581, 0.7705, 0.9548, 0.1415, 0.2614, -0.1412, 0.9544, 0.2629, 0.9548, 0.1415, 0.2614, 0.8939, 0.2961, -0.3366, -0.1412, 0.9544, 0.2629, -0.298, -0.04059, -0.9537, -0.9153, -0.08292, -0.3942, -0.9353, -0.2469, -0.2536, 0.1265, 0.3065, -0.9434, 0.6883, -0.7059, 0.1673, 0.6855, -0.7228, -0.08781, 0.2461, 0.5876, 0.7708, 0.9328, -0.1113, 0.3428, 0.4072, 0.7888, -0.4605, 0.5245, 0.8429, -0.1206, 0.4952, 0.7378, 0.4587, 0.1901, -0.09163, 0.9775, 0.2084, -0.6295, 0.7486, 0.187, -0.9593, 0.2115, 0.9328, -0.1113, 0.3428, 0.2461, 0.5876, 0.7708, -0.1423, 0.4549, -0.8791, 0.2555, 0.5767, -0.776, 0.1265, 0.3065, -0.9434, -0.9353, -0.2469, -0.2536, -0.5777, -0.7725, 0.2639, -0.4317, -0.2299, 0.8722, -0.8691, -0.3485, -0.351, -0.3774, 0.8219, 0.4267, -0.3774, 0.9157, -0.1379, -0.5776, 0.7725, -0.264, -0.4317, 0.2298, -0.8723, -0.8897, 0.351, 0.2919, 0.8819, 0.1467, -0.448, 0.4072, 0.7888, -0.4605, 0.2555, 0.5767, -0.776, 0.6641, -0.7476, 0.00447, 0.6883, -0.7059, 0.1673, 0.9328, -0.1113, 0.3428, 0.187, -0.9593, 0.2115, 0.5562, -0.5795, 0.5957, 0.5864, 0.07425, 0.8066, 0.5562, -0.5795, 0.5957, 0.187, -0.9593, 0.2115, 0.2084, -0.6295, 0.7486, 0.7409, 0.4757, -0.474, 0.9956, 0.05657, -0.07511, 0.4952, 0.7378, 0.4587, 0.5245, 0.8429, -0.1206, -0.5077, -0.8607, -0.03839, 0.5234, -0.8473, -0.09013, 0.4977, -0.8646, 0.06818, -0.5235, -0.8447, 0.1112, -0.8905, -0.4481, 0.07935, -0.5235, -0.8447, 0.1112, -0.3423, -0.7862, 0.5145, -0.5442, -0.3639, 0.7559, -0.9009, 0.4325, -0.03653, -0.841, 0.541, 0.007996, -0.9539, -0.2993, -0.02043, -0.8905, -0.4481, 0.07935, -0.9009, 0.4325, -0.03653, -0.8905, -0.4481, 0.07935, -0.5442, -0.3639, 0.7559, -0.4839, 0.5215, 0.7027, 0.4977, -0.8646, 0.06818, 0.5234, -0.8473, -0.09013, 0.9539, -0.2993, -0.02032, 0.8904, -0.4482, 0.07931, 0.3423, -0.7862, 0.5145, 0.4977, -0.8646, 0.06818, 0.8904, -0.4482, 0.07931, 0.5879, -0.3364, 0.7357, 0.5879, -0.3364, 0.7357, 0.8904, -0.4482, 0.07931, 0.8885, 0.3703, 0.271, 0.4839, 0.5215, 0.7027, -0.5235, -0.8447, 0.1112, 0.4977, -0.8646, 0.06818, 0.3423, -0.7862, 0.5145, -0.3423, -0.7862, 0.5145, 0.9539, -0.2993, -0.02032, 0.841, 0.541, 0.008075, 0.8885, 0.3703, 0.271, 0.8904, -0.4482, 0.07931, -0.3423, -0.7862, 0.5145, 0.3423, -0.7862, 0.5145, 0.5879, -0.3364, 0.7357, -0.5442, -0.3639, 0.7559, -0.5442, -0.3639, 0.7559, 0.5879, -0.3364, 0.7357, 0.4839, 0.5215, 0.7027, -0.4839, 0.5215, 0.7027, 0.841, 0.541, 0.008075, 0.9539, -0.2993, -0.02032, 0.8992, -0.2802, -0.3361, 0.732, 0.6617, -0.1624, -0.5077, -0.8607, -0.03839, -0.5235, -0.8447, 0.1112, -0.8905, -0.4481, 0.07935, -0.9539, -0.2993, -0.02043, 0.9539, -0.2993, -0.02032, 0.5234, -0.8473, -0.09013, 0.4754, -0.8646, -0.1626, 0.8992, -0.2802, -0.3361, -0.841, 0.541, 0.007996, -0.7467, 0.6344, -0.1999, -0.9027, -0.3393, -0.2645, -0.9539, -0.2993, -0.02043, 0.7193, 0.6191, -0.3152, 0.7047, -0.3433, -0.621, -1.808e-06, -0.3848, -0.923, 0.0, 0.5791, -0.8153, -0.4121, -0.8842, -0.2199, -0.4754, -0.8646, -0.1626, -0.9027, -0.3393, -0.2645, -0.7545, -0.4889, -0.4379, 0.7047, -0.3433, -0.621, 0.4136, -0.8832, -0.221, -8.133e-08, -0.8217, -0.5699, -1.808e-06, -0.3848, -0.923, -0.6729, 0.6542, -0.3453, 0.0, 0.5791, -0.8153, -1.808e-06, -0.3848, -0.923, -0.7545, -0.4889, -0.4379, 0.4136, -0.8832, -0.221, -0.4121, -0.8842, -0.2199, -8.133e-08, -0.8217, -0.5699, 0.5234, -0.8473, -0.09013, -0.5077, -0.8607, -0.03839, -0.4754, -0.8646, -0.1626, 0.4754, -0.8646, -0.1626, -0.7545, -0.4889, -0.4379, -1.808e-06, -0.3848, -0.923, -8.133e-08, -0.8217, -0.5699, -0.4121, -0.8842, -0.2199, 0.8992, -0.2802, -0.3361, 0.4754, -0.8646, -0.1626, 0.4136, -0.8832, -0.221, 0.7047, -0.3433, -0.621, 0.4754, -0.8646, -0.1626, -0.4754, -0.8646, -0.1626, -0.4121, -0.8842, -0.2199, 0.4136, -0.8832, -0.221, -0.5077, -0.8607, -0.03839, -0.9539, -0.2993, -0.02043, -0.9027, -0.3393, -0.2645, -0.4754, -0.8646, -0.1626, 0.6428, 0.75, 0.1558, 0.6575, -0.7447, 0.1143, 0.6321, -0.767, 0.1106, 0.7569, 0.6535, -0.000855, -0.6576, -0.7446, 0.1143, -0.6425, 0.7503, 0.1555, -0.6334, 0.7653, 0.1149, -0.761, -0.6487, -0.006651, 0.6057, -0.7767, -0.1729, 0.6363, 0.7681, -0.07164, 0.3738, 0.792, -0.4827, 0.2161, -0.8936, -0.3934, -0.637, 0.7673, -0.07354, -0.6088, -0.7735, -0.1763, -0.2122, -0.8929, -0.3972, -0.3766, 0.7877, -0.4875, 0.8102, -0.5827, -0.06356, 0.9353, -0.3094, -0.1717, 0.7108, 0.6997, 0.07123, 0.7805, 0.6073, 0.1484, -0.8257, -0.5597, 0.07001, -0.9023, -0.3993, 0.1623, -0.6614, 0.7459, -0.07827, -0.7373, 0.6179, -0.273, -0.9023, -0.3993, 0.1623, -0.8539, -0.5203, -0.00994, -0.621, 0.7803, -0.07428, -0.6614, 0.7459, -0.07827, 0.7006, -0.7027, -0.1237, 0.8102, -0.5827, -0.06356, 0.7805, 0.6073, 0.1484, 0.7073, 0.6838, 0.1795, -0.8539, -0.5203, -0.00994, -0.6055, -0.4462, 0.659, -0.5359, 0.7021, 0.4688, -0.621, 0.7803, -0.07428, -0.6055, -0.4462, 0.659, 0.6055, -0.4462, 0.659, 0.5359, 0.7021, 0.4688, -0.5359, 0.7021, 0.4688, 0.6055, -0.4462, 0.659, 0.7006, -0.7027, -0.1237, 0.7073, 0.6838, 0.1795, 0.5359, 0.7021, 0.4688, 0.9353, -0.3094, -0.1717, 0.4659, -0.4608, -0.7554, 0.3701, 0.7371, -0.5654, 0.7108, 0.6997, 0.07123, 0.4659, -0.4608, -0.7554, -0.4659, -0.4608, -0.7554, -0.3701, 0.7371, -0.5654, 0.3701, 0.7371, -0.5654, -0.4659, -0.4608, -0.7554, -0.8257, -0.5597, 0.07001, -0.7373, 0.6179, -0.273, -0.3701, 0.7371, -0.5654, -0.6088, -0.7735, -0.1763, -0.637, 0.7673, -0.07354, -0.6425, 0.7503, 0.1555, -0.6576, -0.7446, 0.1143, 0.6055, -0.4462, 0.659, 0.3015, -0.9045, 0.3015, 0.6321, -0.767, 0.1106, 0.7006, -0.7027, -0.1237, -0.8539, -0.5203, -0.00994, -0.761, -0.6487, -0.006651, -0.3015, -0.9045, 0.3015, -0.6055, -0.4462, 0.659, -0.761, -0.6487, -0.006651, -0.6334, 0.7653, 0.1149, -0.5048, 0.7132, 0.4863, -0.3015, -0.9045, 0.3015, 0.9353, -0.3094, -0.1717, 0.6057, -0.7767, -0.1729, 0.2161, -0.8936, -0.3934, 0.4659, -0.4608, -0.7554, 0.6575, -0.7447, 0.1143, 0.6428, 0.75, 0.1558, 0.6363, 0.7681, -0.07164, 0.6057, -0.7767, -0.1729, 0.9353, -0.3094, -0.1717, 0.8102, -0.5827, -0.06356, 0.6575, -0.7447, 0.1143, 0.6057, -0.7767, -0.1729, 0.2161, -0.8936, -0.3934, 0.3738, 0.792, -0.4827, -0.3766, 0.7877, -0.4875, -0.2122, -0.8929, -0.3972, 0.7006, -0.7027, -0.1237, 0.6321, -0.767, 0.1106, 0.6575, -0.7447, 0.1143, 0.8102, -0.5827, -0.06356, -0.6055, -0.4462, 0.659, -0.3015, -0.9045, 0.3015, 0.3015, -0.9045, 0.3015, 0.6055, -0.4462, 0.659, -0.5048, 0.7132, 0.4863, 0.5046, 0.7134, 0.4863, 0.3015, -0.9045, 0.3015, -0.3015, -0.9045, 0.3015, 0.7569, 0.6535, -0.000855, 0.6321, -0.767, 0.1106, 0.3015, -0.9045, 0.3015, 0.5046, 0.7134, 0.4863, -0.4659, -0.4608, -0.7554, -0.2122, -0.8929, -0.3972, -0.6088, -0.7735, -0.1763, -0.8257, -0.5597, 0.07001, -0.4659, -0.4608, -0.7554, 0.4659, -0.4608, -0.7554, 0.2161, -0.8936, -0.3934, -0.2122, -0.8929, -0.3972, -0.8257, -0.5597, 0.07001, -0.6088, -0.7735, -0.1763, -0.6576, -0.7446, 0.1143, -0.9023, -0.3993, 0.1623, -0.9023, -0.3993, 0.1623, -0.6576, -0.7446, 0.1143, -0.761, -0.6487, -0.006651, -0.8539, -0.5203, -0.00994, 0.8108, -0.001335, -0.5853, 0.309, 1.585e-08, -0.9511, 0.306, 0.1397, -0.9417, 0.8089, 0.01899, -0.5877, 0.309, 1.585e-08, -0.9511, -0.309, 1.968e-08, -0.9511, -0.306, 0.1397, -0.9417, 0.306, 0.1397, -0.9417, -0.309, 1.968e-08, -0.9511, -0.8108, -0.001337, -0.5853, -0.7236, 0.1441, -0.675, -0.306, 0.1397, -0.9417, -0.5447, -0.09035, 0.8337, -0.2738, 0.4638, 0.8426, -0.306, 0.1397, 0.9417, -0.8089, 0.01898, 0.5877, -0.2738, 0.4638, 0.8426, 0.2738, 0.4638, 0.8426, 0.306, 0.1397, 0.9417, -0.306, 0.1397, 0.9417, 0.2738, 0.4638, 0.8426, 0.6295, 0.09009, 0.7717, 0.7236, 0.1441, 0.675, 0.306, 0.1397, 0.9417, 0.8089, 0.01899, -0.5877, 0.306, 0.1397, -0.9417, -0.652, 0.747, 0.1298, 0.306, 0.1397, -0.9417, -0.306, 0.1397, -0.9417, -0.652, 0.747, 0.1298, -0.306, 0.1397, -0.9417, -0.7236, 0.1441, -0.675, -0.652, 0.747, 0.1298, -0.7236, 0.1441, -0.675, -0.9583, 0.2859, 1.001e-07, -0.652, 0.747, 0.1298, -0.9583, 0.2859, 1.001e-07, -0.8089, 0.01898, 0.5877, -0.652, 0.747, 0.1298, -0.8089, 0.01898, 0.5877, -0.306, 0.1397, 0.9417, -0.652, 0.747, 0.1298, -0.306, 0.1397, 0.9417, 0.306, 0.1397, 0.9417, -0.652, 0.747, 0.1298, 0.306, 0.1397, 0.9417, 0.7236, 0.1441, 0.675, -0.652, 0.747, 0.1298, 0.7236, 0.1441, 0.675, 0.9583, 0.2858, 6.162e-08, -0.652, 0.747, 0.1298, 0.9583, 0.2858, 6.162e-08, 0.8089, 0.01899, -0.5877, -0.652, 0.747, 0.1298, 0.8992, -0.2802, -0.3361, 0.7047, -0.3433, -0.621, 0.7193, 0.6191, -0.3152, 0.732, 0.6617, -0.1624, -0.7467, 0.6344, -0.1999, -0.6729, 0.6542, -0.3453, -0.7545, -0.4889, -0.4379, -0.9027, -0.3393, -0.2645, -0.4839, 0.5215, 0.7027, 0.4839, 0.5215, 0.7027, 0.8885, 0.3703, 0.271, -0.9009, 0.4325, -0.03653, 0.0, 0.5791, -0.8153, -0.6729, 0.6542, -0.3453, 0.7193, 0.6191, -0.3152, -0.3766, 0.7877, -0.4875, 0.3738, 0.792, -0.4827, 0.7193, 0.6191, -0.3152, -0.6729, 0.6542, -0.3453, 0.7193, 0.6191, -0.3152, 0.3738, 0.792, -0.4827, 0.6363, 0.7681, -0.07164, 0.732, 0.6617, -0.1624, -0.7467, 0.6344, -0.1999, -0.637, 0.7673, -0.07354, -0.3766, 0.7877, -0.4875, -0.6729, 0.6542, -0.3453, -0.7467, 0.6344, -0.1999, -0.841, 0.541, 0.007996, -0.6425, 0.7503, 0.1555, -0.637, 0.7673, -0.07354, -0.6425, 0.7503, 0.1555, -0.841, 0.541, 0.007996, -0.6334, 0.7653, 0.1149, -0.6334, 0.7653, 0.1149, -0.841, 0.541, 0.007996, -0.5048, 0.7132, 0.4863, 0.841, 0.541, 0.008075, 0.732, 0.6617, -0.1624, 0.6363, 0.7681, -0.07164, 0.6428, 0.75, 0.1558, 0.6428, 0.75, 0.1558, 0.7569, 0.6535, -0.000855, 0.841, 0.541, 0.008075, 0.5046, 0.7134, 0.4863, 0.841, 0.541, 0.008075, 0.7569, 0.6535, -0.000855, -0.5359, 0.7021, 0.4688, 0.5359, 0.7021, 0.4688, 0.7073, 0.6838, 0.1795, -0.621, 0.7803, -0.07428, -0.621, 0.7803, -0.07428, 0.7073, 0.6838, 0.1795, 0.7805, 0.6073, 0.1484, -0.6614, 0.7459, -0.07827, 0.7108, 0.6997, 0.07123, -0.7373, 0.6179, -0.273, -0.6614, 0.7459, -0.07827, 0.7805, 0.6073, 0.1484, 0.3701, 0.7371, -0.5654, -0.3701, 0.7371, -0.5654, -0.7373, 0.6179, -0.273, 0.7108, 0.6997, 0.07123, 5.379e-09, 0.9994, -0.03403, 5.379e-09, 0.9994, -0.03403, 0.5046, 0.7134, 0.4863, -0.5048, 0.7132, 0.4863, 0.0, 1.0, 3.91e-06, 0.0, 1.0, 3.91e-06, 0.0, 1.0, 3.91e-06, 0.0, 1.0, 3.91e-06, 0.0, 1.0, 7.88e-07, 0.0, 1.0, 7.88e-07, 0.0, 1.0, 7.88e-07, 0.0, 1.0, 7.88e-07, -4.288e-13, 1.0, 2.29e-06, -4.288e-13, 1.0, 2.29e-06, -4.288e-13, 1.0, 2.29e-06, -4.288e-13, 1.0, 2.29e-06, 0.0, 1.0, 1.055e-06, 0.0, 1.0, 1.055e-06, 0.0, 1.0, 1.055e-06, 0.0, 1.0, 1.055e-06, 0.0, 1.0, -5.605e-06, 0.0, 1.0, -5.605e-06, 0.0, 1.0, -5.605e-06, 0.0, 1.0, -5.605e-06, 0.0, 1.0, 9.343e-08, 0.0, 1.0, 9.343e-08, 0.0, 1.0, 9.343e-08, 0.0, 1.0, 9.343e-08, 0.0, 1.0, 2.818e-07, 0.0, 1.0, 2.818e-07, 0.0, 1.0, 2.818e-07, 0.0, 1.0, 2.818e-07, 0.0, 1.0, 1.129e-06, 0.0, 1.0, 1.129e-06, 0.0, 1.0, 1.129e-06, 0.0, 1.0, -8.453e-07, 0.0, 1.0, -8.453e-07, 0.0, 1.0, -8.453e-07, 0.0, 1.0, -8.453e-07, 0.0, 1.0, 1.807e-06, 0.0, 1.0, 1.807e-06, 0.0, 1.0, 1.807e-06, -0.04582, 0.9985, -0.02901, -0.04582, 0.9985, -0.02901, -0.04582, 0.9985, -0.02901, -0.04582, 0.9985, -0.02901, 0.006917, 1.0, -0.00591, 0.006917, 1.0, -0.00591, 0.006917, 1.0, -0.00591, 0.03758, 0.9993, 0.005767, 0.03758, 0.9993, 0.005767, 0.03758, 0.9993, 0.005767, 0.03758, 0.9993, 0.005767, 0.01606, 0.9998, 0.01012, 0.01606, 0.9998, 0.01012, 0.01606, 0.9998, 0.01012, 0.04581, 0.9985, -0.029, 0.04581, 0.9985, -0.029, 0.04581, 0.9985, -0.029, 0.04581, 0.9985, -0.029, -0.006918, 1.0, -0.005913, -0.006918, 1.0, -0.005913, -0.006918, 1.0, -0.005913, -0.03758, 0.9993, 0.005767, -0.03758, 0.9993, 0.005767, -0.03758, 0.9993, 0.005767, -0.03758, 0.9993, 0.005767, -0.01606, 0.9998, 0.01012, -0.01606, 0.9998, 0.01012, -0.01606, 0.9998, 0.01012, -0.2738, 0.4638, 0.8426, -0.2162, 0.6787, -0.7019, 0.2162, 0.6787, -0.7019, 0.2738, 0.4638, 0.8426, -1.387e-08, 1.0, 1.055e-07, -1.387e-08, 1.0, 1.055e-07, -1.387e-08, 1.0, 1.055e-07, -1.387e-08, 1.0, 1.055e-07, -5.55e-08, 1.0, 1.305e-07, -5.55e-08, 1.0, 1.305e-07, -5.55e-08, 1.0, 1.305e-07, -5.55e-08, 1.0, 1.305e-07, 1.387e-08, 1.0, 1.055e-07, 1.387e-08, 1.0, 1.055e-07, 1.387e-08, 1.0, 1.055e-07, 1.387e-08, 1.0, 1.055e-07, 5.55e-08, 1.0, 1.305e-07, 5.55e-08, 1.0, 1.305e-07, 5.55e-08, 1.0, 1.305e-07, 5.55e-08, 1.0, 1.305e-07, 0.02283, 0.9997, 0.006359, 0.02283, 0.9997, 0.006359, 0.02283, 0.9997, 0.006359, 0.02283, 0.9997, 0.006359, -0.02283, 0.9997, 0.00636, -0.02283, 0.9997, 0.00636, -0.02283, 0.9997, 0.00636, -0.02283, 0.9997, 0.00636, -0.02658, 0.9996, 0.008933, -0.02658, 0.9996, 0.008933, -0.02658, 0.9996, 0.008933, -0.0152, 0.9996, 0.02167, -0.0152, 0.9996, 0.02167, -0.0152, 0.9996, 0.02167, 0.0, 0.9992, 0.03953, 0.0, 0.9992, 0.03953, 0.0, 0.9992, 0.03953, 0.0, 0.9992, 0.03953, 0.0152, 0.9996, 0.02167, 0.0152, 0.9996, 0.02167, 0.0152, 0.9996, 0.02167, 0.02658, 0.9996, 0.008934, 0.02658, 0.9996, 0.008934, 0.02658, 0.9996, 0.008934, 0.1265, 0.3065, -0.9434, -0.8897, 0.351, 0.2919, -0.4649, -0.1552, -0.8716, -0.298, -0.04059, -0.9537, -0.5776, 0.7725, -0.264, -0.3774, 0.9157, -0.1379, -0.6835, 0.7139, 0.1522, -0.858, 0.309, 0.4103, -0.3774, 0.8219, 0.4267, -0.5473, 0.5978, 0.5858, -0.6835, 0.7139, 0.1522, -0.3774, 0.9157, -0.1379, -0.9353, -0.2469, -0.2536, -0.9153, -0.08292, -0.3942, -0.4425, -0.8829, -0.1572, -0.5777, -0.7725, 0.2639, -0.3774, 0.8219, 0.4267, -0.8691, -0.3485, -0.351, -0.3626, -0.9316, 0.0259, -0.5473, 0.5978, 0.5858, 0.5245, 0.8429, -0.1206, 0.4072, 0.7888, -0.4605, 0.8819, 0.1467, -0.448, 0.7409, 0.4757, -0.474, 0.1901, -0.09163, 0.9775, 0.7071, 0.7071, 5.686e-07, 0.5864, 0.07425, 0.8066, 0.2084, -0.6295, 0.7486, 0.1901, -0.09163, 0.9775, 0.4952, 0.7378, 0.4587, 0.9956, 0.05657, -0.07511, 0.7071, 0.7071, 5.686e-07, -0.5776, 0.7725, -0.264, -0.858, 0.309, 0.4103, -0.7071, 0.7071, 0.0, -0.4317, 0.2298, -0.8723, -0.4317, 0.2298, -0.8723, -0.7071, 0.7071, 0.0, -0.4649, -0.1552, -0.8716, -0.8897, 0.351, 0.2919, -0.4317, -0.2299, 0.8722, -0.5777, -0.7725, 0.2639, -0.4425, -0.8829, -0.1572, 0.0, -1.0, -1.742e-06, -0.4317, -0.2299, 0.8722, 0.0, -1.0, -1.742e-06, -0.3626, -0.9316, 0.0259, -0.8691, -0.3485, -0.351, -0.1423, 0.4549, -0.8791, 0.0, -1.0, 3.686e-07, 0.6641, -0.7476, 0.00447, 0.2555, 0.5767, -0.776, -0.1423, 0.4549, -0.8791, 0.2461, 0.5876, 0.7708, 0.6855, -0.7228, -0.08781, 0.0, -1.0, 3.686e-07, 0.9583, 0.2858, 6.162e-08, 0.7071, 0.7071, 5.686e-07, 0.9956, 0.05657, -0.07511, 0.8089, 0.01899, -0.5877, 0.9956, 0.05657, -0.07511, 0.7409, 0.4757, -0.474, 0.8089, 0.01899, -0.5877, 0.8089, 0.01899, -0.5877, 0.7409, 0.4757, -0.474, 0.8819, 0.1467, -0.448, 0.8108, -0.001335, -0.5853, 0.8819, 0.1467, -0.448, 0.6641, -0.7476, 0.00447, 0.8108, -0.001335, -0.5853, 0.9511, -2.281e-06, -0.309, 0.9044, -0.3086, -0.2947, 0.5576, -0.5738, -0.5998, 0.9511, -2.281e-06, -0.309, 0.9511, -2.286e-06, 0.309, 0.9511, -2.286e-06, 0.309, 0.5434, -0.7227, 0.4271, 0.9511, -2.286e-06, 0.309, 0.6855, -0.7228, -0.08781, 0.6883, -0.7059, 0.1673, 0.6295, 0.09009, 0.7717, 0.7236, 0.1441, 0.675, 0.6295, 0.09009, 0.7717, 0.6883, -0.7059, 0.1673, 0.5562, -0.5795, 0.5957, 0.5562, -0.5795, 0.5957, 0.5864, 0.07425, 0.8066, 0.7236, 0.1441, 0.675, 0.9583, 0.2858, 6.162e-08, 0.7236, 0.1441, 0.675, 0.5864, 0.07425, 0.8066, 0.7071, 0.7071, 5.686e-07, -0.9583, 0.2859, 1.001e-07, -0.7071, 0.7071, 0.0, -0.858, 0.309, 0.4103, -0.8089, 0.01898, 0.5877, -0.858, 0.309, 0.4103, -0.6835, 0.7139, 0.1522, -0.8089, 0.01898, 0.5877, -0.9583, 0.2859, 1.001e-07, -0.7236, 0.1441, -0.675, -0.4649, -0.1552, -0.8716, -0.7071, 0.7071, 0.0, -0.4649, -0.1552, -0.8716, -0.7236, 0.1441, -0.675, -0.298, -0.04059, -0.9537, -0.7236, 0.1441, -0.675, -0.8108, -0.001337, -0.5853, -0.9153, -0.08292, -0.3942, -0.298, -0.04059, -0.9537, -0.9153, -0.08292, -0.3942, -0.8108, -0.001337, -0.5853, -0.4425, -0.8829, -0.1572, -0.9511, -1.408e-06, -0.309, -0.9511, -1.408e-06, -0.309, -0.716, 0.6266, -0.3078, -0.9044, -0.3086, -0.2947, -0.9511, -1.413e-06, 0.309, -0.9511, -1.413e-06, 0.309, -0.6244, 0.7606, 0.1778, -0.9511, -1.413e-06, 0.309, -0.3626, -0.9316, 0.0259, -0.5447, -0.09035, 0.8337, -0.5473, 0.5978, 0.5858, -0.8089, 0.01898, 0.5877, -0.6835, 0.7139, 0.1522, -0.5473, 0.5978, 0.5858, -0.5447, -0.09035, 0.8337])] * 3)])

# ---- objects
ob_left = bpy.data.objects.new('left', cam_left)
ob_back = bpy.data.objects.new('back', cam_back)
ob_boat_collision = bpy.data.objects.new('boat collision', me_mesh)

# ---- transforms, parenting, visibility, modifiers, constraints
ob_left.location = (-10.0, 0.1466, 0.0209)
ob_left.rotation_euler = (1.571, 5.96e-08, -1.571)
ob_left.scale = (0.01, 0.01, 0.01)
ob_left.color = (0.8, 0.8, 0.8, 1.0)
ob_left.hide_viewport = True
ob_back.location = (-0.08001, 10.0, 0.01177)
ob_back.rotation_euler = (1.571, -0.0, -3.142)
ob_back.scale = (0.01, 0.01, 0.01)
ob_back.color = (0.8, 0.8, 0.8, 1.0)
ob_back.hide_viewport = True
ob_boat_collision.location = (0.0, 0.0, 0.0)
ob_boat_collision.rotation_euler = (1.571, -0.0, 0.0)
ob_boat_collision.scale = (0.01, 0.01, 0.01)
ob_boat_collision.color = (0.8, 0.8, 0.8, 1.0)

# ---- collection membership
col_collection.objects.link(ob_left)
col_collection.objects.link(ob_back)
col_collection.objects.link(ob_boat_collision)

# ---- scene / render settings (as saved in the file)
scene.frame_start = 1; scene.frame_end = 250; scene.frame_set(1)
scene.render.engine = 'BLENDER_EEVEE_NEXT'
bpy.context.view_layer.update()

# ---- added for rendering (the .blend has no active camera and no usable light): camera, sun
cam_auto = bpy.data.cameras.new('AutoCamera')
cam_auto.lens = 50.0
cam_auto.sensor_width = 36.0
cam_auto.clip_end = 1000.0
ob_auto_camera = bpy.data.objects.new('AutoCamera', cam_auto)
scene.collection.objects.link(ob_auto_camera)
ob_auto_camera.location = (0.334883, -0.372086, 0.350354)
ob_auto_camera.rotation_euler = (1.09748, -7.21219e-08, 0.694738)
scene.camera = ob_auto_camera
light_auto_sun = bpy.data.lights.new('AutoSun', 'SUN')
light_auto_sun.energy = 3.0
light_auto_sun.angle = 0.0523599
ob_auto_sun = bpy.data.objects.new('AutoSun', light_auto_sun)
scene.collection.objects.link(ob_auto_sun)
ob_auto_sun.rotation_euler = (0.872665, 0.174533, 0.523599)
bpy.context.view_layer.update()
